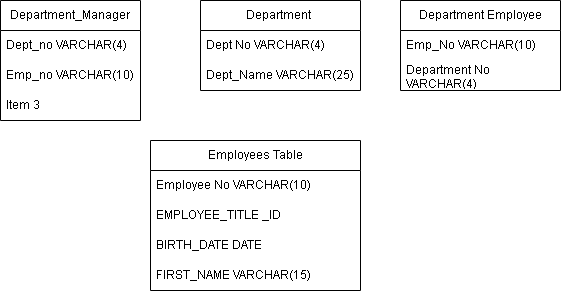

The diagram above was exported from draw.io. Its source (the exported page's mxGraphModel, read from the mxfile embedded in the PNG):
<mxGraphModel dx="480" dy="427" grid="1" gridSize="10" guides="1" tooltips="1" connect="1" arrows="1" fold="1" page="1" pageScale="1" pageWidth="827" pageHeight="1169" math="0" shadow="0">
  <root>
    <mxCell id="0" />
    <mxCell id="1" parent="0" />
    <mxCell id="eQFb1VRscCxdEBwhuRhe-1" value="Department_Manager" style="swimlane;fontStyle=0;childLayout=stackLayout;horizontal=1;startSize=30;horizontalStack=0;resizeParent=1;resizeParentMax=0;resizeLast=0;collapsible=1;marginBottom=0;whiteSpace=wrap;html=1;" vertex="1" parent="1">
      <mxGeometry x="110" y="160" width="140" height="120" as="geometry" />
    </mxCell>
    <mxCell id="eQFb1VRscCxdEBwhuRhe-2" value="Dept_no VARCHAR(4)" style="text;strokeColor=none;fillColor=none;align=left;verticalAlign=middle;spacingLeft=4;spacingRight=4;overflow=hidden;points=[[0,0.5],[1,0.5]];portConstraint=eastwest;rotatable=0;whiteSpace=wrap;html=1;" vertex="1" parent="eQFb1VRscCxdEBwhuRhe-1">
      <mxGeometry y="30" width="140" height="30" as="geometry" />
    </mxCell>
    <mxCell id="eQFb1VRscCxdEBwhuRhe-3" value="Emp_no VARCHAR(10)" style="text;strokeColor=none;fillColor=none;align=left;verticalAlign=middle;spacingLeft=4;spacingRight=4;overflow=hidden;points=[[0,0.5],[1,0.5]];portConstraint=eastwest;rotatable=0;whiteSpace=wrap;html=1;" vertex="1" parent="eQFb1VRscCxdEBwhuRhe-1">
      <mxGeometry y="60" width="140" height="30" as="geometry" />
    </mxCell>
    <mxCell id="eQFb1VRscCxdEBwhuRhe-4" value="Item 3" style="text;strokeColor=none;fillColor=none;align=left;verticalAlign=middle;spacingLeft=4;spacingRight=4;overflow=hidden;points=[[0,0.5],[1,0.5]];portConstraint=eastwest;rotatable=0;whiteSpace=wrap;html=1;" vertex="1" parent="eQFb1VRscCxdEBwhuRhe-1">
      <mxGeometry y="90" width="140" height="30" as="geometry" />
    </mxCell>
    <mxCell id="eQFb1VRscCxdEBwhuRhe-5" value="Department&amp;nbsp;" style="swimlane;fontStyle=0;childLayout=stackLayout;horizontal=1;startSize=30;horizontalStack=0;resizeParent=1;resizeParentMax=0;resizeLast=0;collapsible=1;marginBottom=0;whiteSpace=wrap;html=1;" vertex="1" parent="1">
      <mxGeometry x="310" y="160" width="160" height="90" as="geometry" />
    </mxCell>
    <mxCell id="eQFb1VRscCxdEBwhuRhe-6" value="Dept No VARCHAR(4)" style="text;strokeColor=none;fillColor=none;align=left;verticalAlign=middle;spacingLeft=4;spacingRight=4;overflow=hidden;points=[[0,0.5],[1,0.5]];portConstraint=eastwest;rotatable=0;whiteSpace=wrap;html=1;" vertex="1" parent="eQFb1VRscCxdEBwhuRhe-5">
      <mxGeometry y="30" width="160" height="30" as="geometry" />
    </mxCell>
    <mxCell id="eQFb1VRscCxdEBwhuRhe-8" value="Dept_Name VARCHAR(25)" style="text;strokeColor=none;fillColor=none;align=left;verticalAlign=middle;spacingLeft=4;spacingRight=4;overflow=hidden;points=[[0,0.5],[1,0.5]];portConstraint=eastwest;rotatable=0;whiteSpace=wrap;html=1;" vertex="1" parent="eQFb1VRscCxdEBwhuRhe-5">
      <mxGeometry y="60" width="160" height="30" as="geometry" />
    </mxCell>
    <mxCell id="eQFb1VRscCxdEBwhuRhe-9" value="Department Employee" style="swimlane;fontStyle=0;childLayout=stackLayout;horizontal=1;startSize=30;horizontalStack=0;resizeParent=1;resizeParentMax=0;resizeLast=0;collapsible=1;marginBottom=0;whiteSpace=wrap;html=1;" vertex="1" parent="1">
      <mxGeometry x="510" y="160" width="160" height="90" as="geometry" />
    </mxCell>
    <mxCell id="eQFb1VRscCxdEBwhuRhe-10" value="Emp_No VARCHAR(10)" style="text;strokeColor=none;fillColor=none;align=left;verticalAlign=middle;spacingLeft=4;spacingRight=4;overflow=hidden;points=[[0,0.5],[1,0.5]];portConstraint=eastwest;rotatable=0;whiteSpace=wrap;html=1;" vertex="1" parent="eQFb1VRscCxdEBwhuRhe-9">
      <mxGeometry y="30" width="160" height="30" as="geometry" />
    </mxCell>
    <mxCell id="eQFb1VRscCxdEBwhuRhe-11" value="Department No VARCHAR(4)" style="text;strokeColor=none;fillColor=none;align=left;verticalAlign=middle;spacingLeft=4;spacingRight=4;overflow=hidden;points=[[0,0.5],[1,0.5]];portConstraint=eastwest;rotatable=0;whiteSpace=wrap;html=1;" vertex="1" parent="eQFb1VRscCxdEBwhuRhe-9">
      <mxGeometry y="60" width="160" height="30" as="geometry" />
    </mxCell>
    <mxCell id="eQFb1VRscCxdEBwhuRhe-13" value="Employees Table" style="swimlane;fontStyle=0;childLayout=stackLayout;horizontal=1;startSize=30;horizontalStack=0;resizeParent=1;resizeParentMax=0;resizeLast=0;collapsible=1;marginBottom=0;whiteSpace=wrap;html=1;" vertex="1" parent="1">
      <mxGeometry x="260" y="300" width="210" height="150" as="geometry" />
    </mxCell>
    <mxCell id="eQFb1VRscCxdEBwhuRhe-14" value="Employee No VARCHAR(10)" style="text;strokeColor=none;fillColor=none;align=left;verticalAlign=middle;spacingLeft=4;spacingRight=4;overflow=hidden;points=[[0,0.5],[1,0.5]];portConstraint=eastwest;rotatable=0;whiteSpace=wrap;html=1;" vertex="1" parent="eQFb1VRscCxdEBwhuRhe-13">
      <mxGeometry y="30" width="210" height="30" as="geometry" />
    </mxCell>
    <mxCell id="eQFb1VRscCxdEBwhuRhe-15" value="EMPLOYEE_TITLE _ID" style="text;strokeColor=none;fillColor=none;align=left;verticalAlign=middle;spacingLeft=4;spacingRight=4;overflow=hidden;points=[[0,0.5],[1,0.5]];portConstraint=eastwest;rotatable=0;whiteSpace=wrap;html=1;" vertex="1" parent="eQFb1VRscCxdEBwhuRhe-13">
      <mxGeometry y="60" width="210" height="30" as="geometry" />
    </mxCell>
    <mxCell id="eQFb1VRscCxdEBwhuRhe-16" value="BIRTH_DATE DATE" style="text;strokeColor=none;fillColor=none;align=left;verticalAlign=middle;spacingLeft=4;spacingRight=4;overflow=hidden;points=[[0,0.5],[1,0.5]];portConstraint=eastwest;rotatable=0;whiteSpace=wrap;html=1;" vertex="1" parent="eQFb1VRscCxdEBwhuRhe-13">
      <mxGeometry y="90" width="210" height="30" as="geometry" />
    </mxCell>
    <mxCell id="eQFb1VRscCxdEBwhuRhe-18" value="FIRST_NAME VARCHAR(15)" style="text;strokeColor=none;fillColor=none;align=left;verticalAlign=middle;spacingLeft=4;spacingRight=4;overflow=hidden;points=[[0,0.5],[1,0.5]];portConstraint=eastwest;rotatable=0;whiteSpace=wrap;html=1;" vertex="1" parent="eQFb1VRscCxdEBwhuRhe-13">
      <mxGeometry y="120" width="210" height="30" as="geometry" />
    </mxCell>
  </root>
</mxGraphModel>